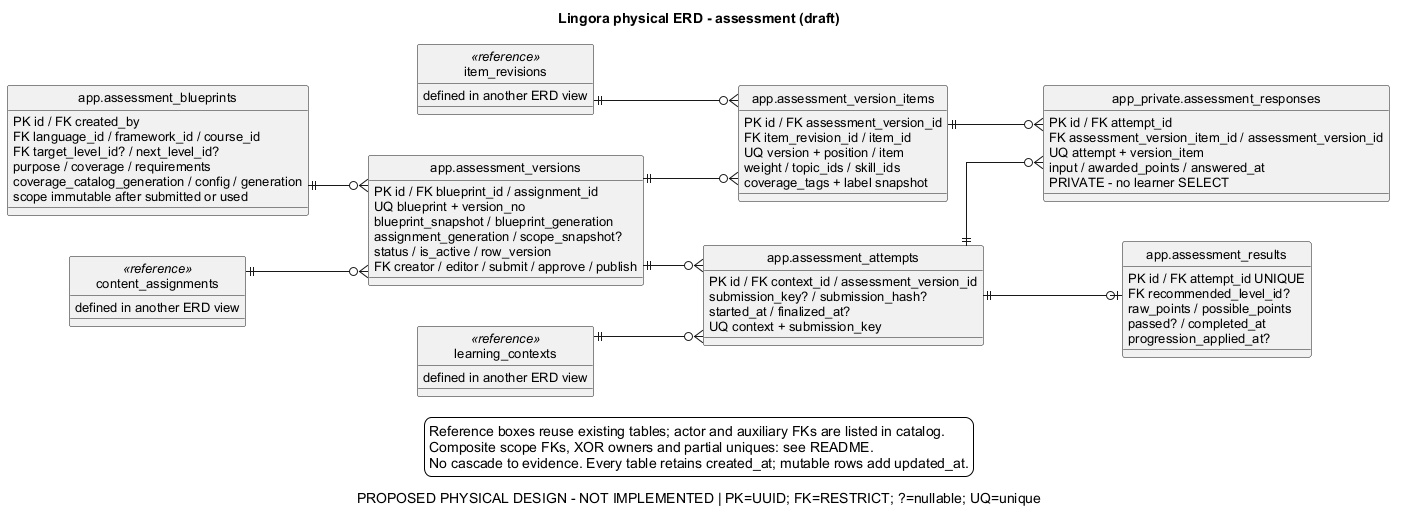

The diagram above was rendered by PlantUML. Its source (embedded in the PNG):
@startuml physical-erd-assessment
' classification: PROPOSED PHYSICAL DESIGN - NOT IMPLEMENTED
skinparam backgroundColor white
skinparam monochrome true
skinparam shadowing false
skinparam defaultFontName Arial
skinparam defaultFontSize 13
skinparam linetype ortho
skinparam nodesep 40
skinparam ranksep 60
hide circle
left to right direction
title Lingora physical ERD - assessment (draft)
caption PROPOSED PHYSICAL DESIGN - NOT IMPLEMENTED | PK=UUID; FK=RESTRICT; ?=nullable; UQ=unique
entity "app.assessment_blueprints" as assessment_blueprints {
  PK id / FK created_by
  FK language_id / framework_id / course_id
  FK target_level_id? / next_level_id?
  purpose / coverage / requirements
  coverage_catalog_generation / config / generation
  scope immutable after submitted or used
}
entity "app.assessment_versions" as assessment_versions {
  PK id / FK blueprint_id / assignment_id
  UQ blueprint + version_no
  blueprint_snapshot / blueprint_generation
  assignment_generation / scope_snapshot?
  status / is_active / row_version
  FK creator / editor / submit / approve / publish
}
entity "app.assessment_version_items" as assessment_version_items {
  PK id / FK assessment_version_id
  FK item_revision_id / item_id
  UQ version + position / item
  weight / topic_ids / skill_ids
  coverage_tags + label snapshot
}
entity "app.assessment_attempts" as assessment_attempts {
  PK id / FK context_id / assessment_version_id
  submission_key? / submission_hash?
  started_at / finalized_at?
  UQ context + submission_key
}
entity "app_private.assessment_responses" as assessment_responses {
  PK id / FK attempt_id
  FK assessment_version_item_id / assessment_version_id
  UQ attempt + version_item
  input / awarded_points / answered_at
  PRIVATE - no learner SELECT
}
entity "app.assessment_results" as assessment_results {
  PK id / FK attempt_id UNIQUE
  FK recommended_level_id?
  raw_points / possible_points
  passed? / completed_at
  progression_applied_at?
}
entity "learning_contexts" as learning_contexts <<reference>> {
  defined in another ERD view
}
entity "content_assignments" as content_assignments <<reference>> {
  defined in another ERD view
}
entity "item_revisions" as item_revisions <<reference>> {
  defined in another ERD view
}
assessment_blueprints ||--o{ assessment_versions
content_assignments ||--o{ assessment_versions
assessment_versions ||--o{ assessment_version_items
item_revisions ||--o{ assessment_version_items
assessment_versions ||--o{ assessment_attempts
learning_contexts ||--o{ assessment_attempts
assessment_attempts ||--o{ assessment_responses
assessment_version_items ||--o{ assessment_responses
assessment_attempts ||--o| assessment_results
legend bottom
Reference boxes reuse existing tables; actor and auxiliary FKs are listed in catalog.
Composite scope FKs, XOR owners and partial uniques: see README.
No cascade to evidence. Every table retains created_at; mutable rows add updated_at.
endlegend
@enduml